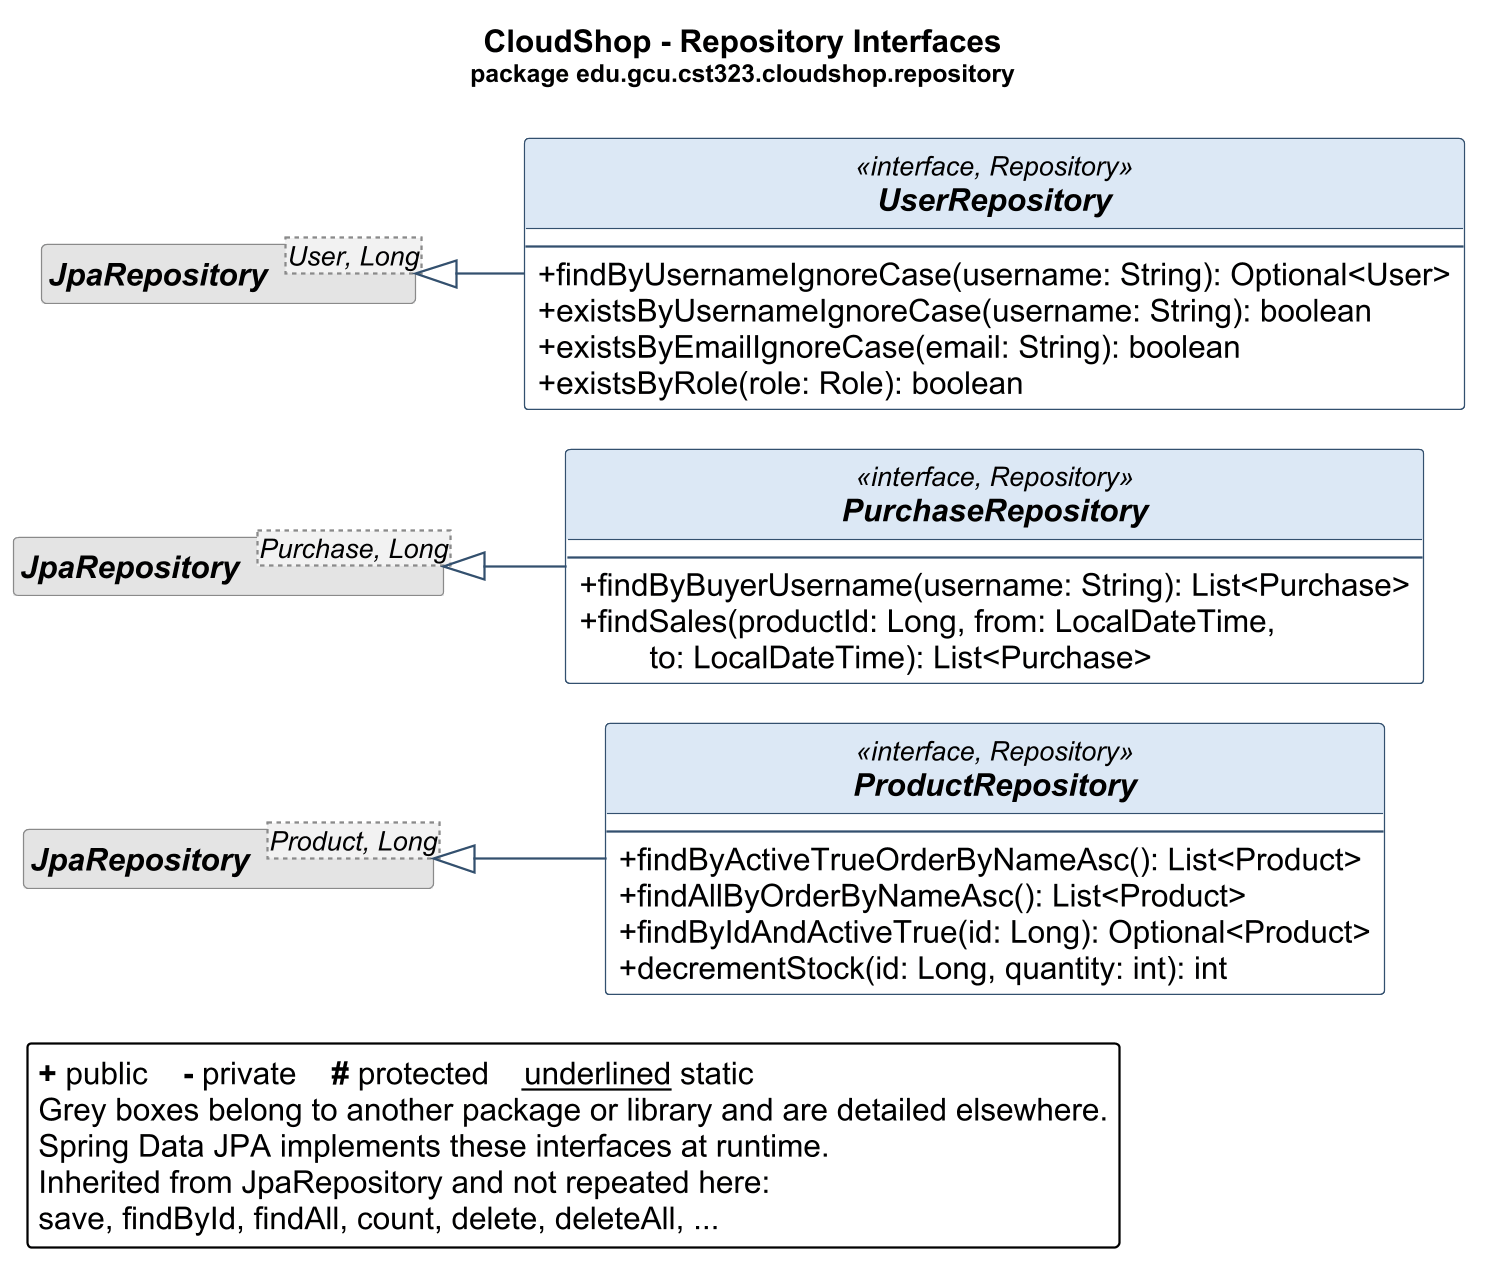

The diagram above was rendered by PlantUML. Its source (embedded in the PNG):
@startuml uml-repositories
' GENERATED by docs/diagrams/tools/UmlClassDiagrams.java from target/classes.
' Do not edit by hand: change the Java code and run docs/diagrams/render.sh.
!pragma layout smetana
left to right direction
skinparam dpi 216
skinparam classAttributeIconSize 0
skinparam backgroundColor white
skinparam shadowing false
skinparam defaultFontName Arial
skinparam roundCorner 4
skinparam class {
    BackgroundColor #FBFCFE
    BorderColor #33506E
    ArrowColor #33506E
    HeaderBackgroundColor #DCE8F5
    FontStyle bold
    BackgroundColor<<external>> #F2F2F2
    HeaderBackgroundColor<<external>> #E4E4E4
    BorderColor<<external>> #8A8A8A
}
hide circle
hide <<external>> stereotype

title CloudShop - Repository Interfaces\n<size:11>package edu.gcu.cst323.cloudshop.repository</size>

interface ProductRepository <<interface, Repository>> {
    --
    + findByActiveTrueOrderByNameAsc(): List<Product>
    + findAllByOrderByNameAsc(): List<Product>
    + findByIdAndActiveTrue(id: Long): Optional<Product>
    + decrementStock(id: Long, quantity: int): int
}

interface PurchaseRepository <<interface, Repository>> {
    --
    + findByBuyerUsername(username: String): List<Purchase>
    + findSales(productId: Long, from: LocalDateTime,\n        to: LocalDateTime): List<Purchase>
}

interface UserRepository <<interface, Repository>> {
    --
    + findByUsernameIgnoreCase(username: String): Optional<User>
    + existsByUsernameIgnoreCase(username: String): boolean
    + existsByEmailIgnoreCase(email: String): boolean
    + existsByRole(role: Role): boolean
}

interface "JpaRepository<Product, Long>" as JpaRepository_Product__Long_ <<external>>
hide JpaRepository_Product__Long_ members
interface "JpaRepository<Purchase, Long>" as JpaRepository_Purchase__Long_ <<external>>
hide JpaRepository_Purchase__Long_ members
interface "JpaRepository<User, Long>" as JpaRepository_User__Long_ <<external>>
hide JpaRepository_User__Long_ members

JpaRepository_Product__Long_ <|-- ProductRepository
JpaRepository_Purchase__Long_ <|-- PurchaseRepository
JpaRepository_User__Long_ <|-- UserRepository

legend bottom left
    <b>+</b> public    <b>-</b> private    <b>#</b> protected    <u>underlined</u> static
    Grey boxes belong to another package or library and are detailed elsewhere.
    Spring Data JPA implements these interfaces at runtime.
    Inherited from JpaRepository and not repeated here:
    save, findById, findAll, count, delete, deleteAll, ...
endlegend
@enduml